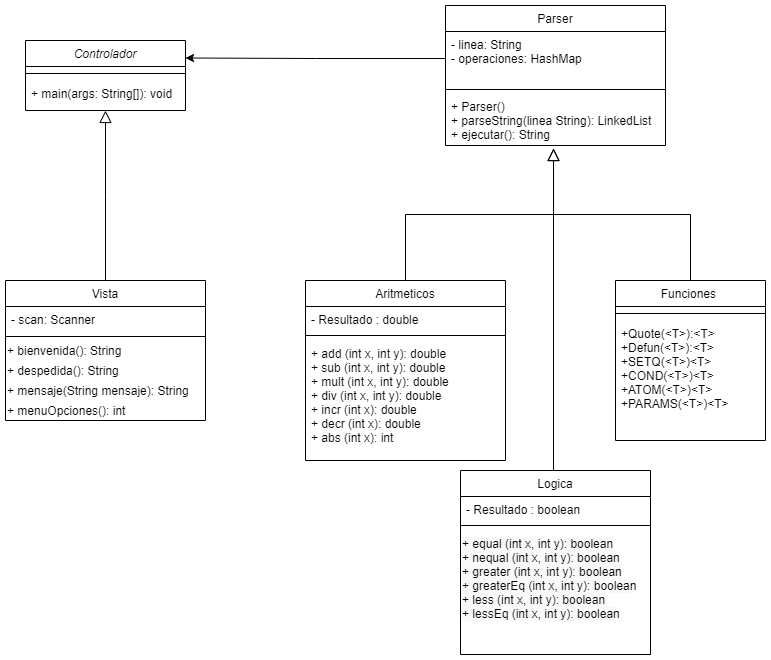

The diagram above was exported from draw.io. Its source (the exported page's mxGraphModel, read from the mxfile embedded in the PNG):
<mxGraphModel dx="1662" dy="762" grid="1" gridSize="10" guides="1" tooltips="1" connect="1" arrows="1" fold="1" page="1" pageScale="1" pageWidth="827" pageHeight="1169" math="0" shadow="0">
  <root>
    <mxCell id="WIyWlLk6GJQsqaUBKTNV-0" />
    <mxCell id="WIyWlLk6GJQsqaUBKTNV-1" parent="WIyWlLk6GJQsqaUBKTNV-0" />
    <mxCell id="zkfFHV4jXpPFQw0GAbJ--0" value="Controlador" style="swimlane;fontStyle=2;align=center;verticalAlign=top;childLayout=stackLayout;horizontal=1;startSize=26;horizontalStack=0;resizeParent=1;resizeLast=0;collapsible=1;marginBottom=0;rounded=0;shadow=0;strokeWidth=1;" parent="WIyWlLk6GJQsqaUBKTNV-1" vertex="1">
      <mxGeometry x="60" y="120" width="160" height="70" as="geometry">
        <mxRectangle x="230" y="140" width="160" height="26" as="alternateBounds" />
      </mxGeometry>
    </mxCell>
    <mxCell id="zkfFHV4jXpPFQw0GAbJ--4" value="" style="line;html=1;strokeWidth=1;align=left;verticalAlign=middle;spacingTop=-1;spacingLeft=3;spacingRight=3;rotatable=0;labelPosition=right;points=[];portConstraint=eastwest;" parent="zkfFHV4jXpPFQw0GAbJ--0" vertex="1">
      <mxGeometry y="26" width="160" height="14" as="geometry" />
    </mxCell>
    <mxCell id="zkfFHV4jXpPFQw0GAbJ--5" value="+ main(args: String[]): void " style="text;align=left;verticalAlign=top;spacingLeft=4;spacingRight=4;overflow=hidden;rotatable=0;points=[[0,0.5],[1,0.5]];portConstraint=eastwest;" parent="zkfFHV4jXpPFQw0GAbJ--0" vertex="1">
      <mxGeometry y="40" width="160" height="26" as="geometry" />
    </mxCell>
    <mxCell id="zkfFHV4jXpPFQw0GAbJ--6" value="Vista" style="swimlane;fontStyle=0;align=center;verticalAlign=top;childLayout=stackLayout;horizontal=1;startSize=26;horizontalStack=0;resizeParent=1;resizeLast=0;collapsible=1;marginBottom=0;rounded=0;shadow=0;strokeWidth=1;" parent="WIyWlLk6GJQsqaUBKTNV-1" vertex="1">
      <mxGeometry x="40" y="360" width="200" height="140" as="geometry">
        <mxRectangle x="130" y="380" width="160" height="26" as="alternateBounds" />
      </mxGeometry>
    </mxCell>
    <mxCell id="zkfFHV4jXpPFQw0GAbJ--7" value="- scan: Scanner" style="text;align=left;verticalAlign=top;spacingLeft=4;spacingRight=4;overflow=hidden;rotatable=0;points=[[0,0.5],[1,0.5]];portConstraint=eastwest;" parent="zkfFHV4jXpPFQw0GAbJ--6" vertex="1">
      <mxGeometry y="26" width="200" height="26" as="geometry" />
    </mxCell>
    <mxCell id="zkfFHV4jXpPFQw0GAbJ--9" value="" style="line;html=1;strokeWidth=1;align=left;verticalAlign=middle;spacingTop=-1;spacingLeft=3;spacingRight=3;rotatable=0;labelPosition=right;points=[];portConstraint=eastwest;" parent="zkfFHV4jXpPFQw0GAbJ--6" vertex="1">
      <mxGeometry y="52" width="200" height="8" as="geometry" />
    </mxCell>
    <mxCell id="-8b4LlGCEa36LnWh1ZUS-0" value="+ bienvenida(): String&lt;br&gt;" style="text;html=1;align=left;verticalAlign=middle;resizable=0;points=[];autosize=1;strokeColor=none;fillColor=none;" parent="zkfFHV4jXpPFQw0GAbJ--6" vertex="1">
      <mxGeometry y="60" width="200" height="20" as="geometry" />
    </mxCell>
    <mxCell id="-8b4LlGCEa36LnWh1ZUS-1" value="+ despedida(): String" style="text;html=1;align=left;verticalAlign=middle;resizable=0;points=[];autosize=1;strokeColor=none;fillColor=none;" parent="zkfFHV4jXpPFQw0GAbJ--6" vertex="1">
      <mxGeometry y="80" width="200" height="20" as="geometry" />
    </mxCell>
    <mxCell id="-8b4LlGCEa36LnWh1ZUS-2" value="+ mensaje(String mensaje): String" style="text;html=1;align=left;verticalAlign=middle;resizable=0;points=[];autosize=1;strokeColor=none;fillColor=none;" parent="zkfFHV4jXpPFQw0GAbJ--6" vertex="1">
      <mxGeometry y="100" width="200" height="20" as="geometry" />
    </mxCell>
    <mxCell id="-8b4LlGCEa36LnWh1ZUS-4" value="+ menuOpciones(): int" style="text;html=1;align=left;verticalAlign=middle;resizable=0;points=[];autosize=1;strokeColor=none;fillColor=none;" parent="zkfFHV4jXpPFQw0GAbJ--6" vertex="1">
      <mxGeometry y="120" width="200" height="20" as="geometry" />
    </mxCell>
    <mxCell id="zkfFHV4jXpPFQw0GAbJ--12" value="" style="endArrow=block;endSize=10;endFill=0;shadow=0;strokeWidth=1;rounded=0;edgeStyle=elbowEdgeStyle;elbow=vertical;" parent="WIyWlLk6GJQsqaUBKTNV-1" source="zkfFHV4jXpPFQw0GAbJ--6" target="zkfFHV4jXpPFQw0GAbJ--0" edge="1">
      <mxGeometry width="160" relative="1" as="geometry">
        <mxPoint x="200" y="203" as="sourcePoint" />
        <mxPoint x="200" y="203" as="targetPoint" />
      </mxGeometry>
    </mxCell>
    <mxCell id="zkfFHV4jXpPFQw0GAbJ--13" value="Funciones " style="swimlane;fontStyle=0;align=center;verticalAlign=top;childLayout=stackLayout;horizontal=1;startSize=26;horizontalStack=0;resizeParent=1;resizeLast=0;collapsible=1;marginBottom=0;rounded=0;shadow=0;strokeWidth=1;" parent="WIyWlLk6GJQsqaUBKTNV-1" vertex="1">
      <mxGeometry x="650" y="360" width="150" height="160" as="geometry">
        <mxRectangle x="340" y="380" width="170" height="26" as="alternateBounds" />
      </mxGeometry>
    </mxCell>
    <mxCell id="zkfFHV4jXpPFQw0GAbJ--15" value="" style="line;html=1;strokeWidth=1;align=left;verticalAlign=middle;spacingTop=-1;spacingLeft=3;spacingRight=3;rotatable=0;labelPosition=right;points=[];portConstraint=eastwest;" parent="zkfFHV4jXpPFQw0GAbJ--13" vertex="1">
      <mxGeometry y="26" width="150" height="14" as="geometry" />
    </mxCell>
    <mxCell id="zkfFHV4jXpPFQw0GAbJ--14" value="+Quote(&lt;T&gt;):&lt;T&gt;&#10;+Defun(&lt;T&gt;):&lt;T&gt;&#10;+SETQ(&lt;T&gt;)&lt;T&gt;&#10;+COND(&lt;T&gt;)&lt;T&gt;&#10;+ATOM(&lt;T&gt;)&lt;T&gt;&#10;+PARAMS(&lt;T&gt;)&lt;T&gt;&#10;&#10;&#10;" style="text;align=left;verticalAlign=top;spacingLeft=4;spacingRight=4;overflow=hidden;rotatable=0;points=[[0,0.5],[1,0.5]];portConstraint=eastwest;" parent="zkfFHV4jXpPFQw0GAbJ--13" vertex="1">
      <mxGeometry y="40" width="150" height="100" as="geometry" />
    </mxCell>
    <mxCell id="zkfFHV4jXpPFQw0GAbJ--16" value="" style="endArrow=block;endSize=10;endFill=0;shadow=0;strokeWidth=1;rounded=0;edgeStyle=elbowEdgeStyle;elbow=vertical;entryX=0.491;entryY=1.058;entryDx=0;entryDy=0;entryPerimeter=0;" parent="WIyWlLk6GJQsqaUBKTNV-1" source="zkfFHV4jXpPFQw0GAbJ--13" target="FnosgPvCk870f4UNRxC3-3" edge="1">
      <mxGeometry width="160" relative="1" as="geometry">
        <mxPoint x="210" y="373" as="sourcePoint" />
        <mxPoint x="450" y="210" as="targetPoint" />
      </mxGeometry>
    </mxCell>
    <mxCell id="w-XRNBL9pREBCz8QF-2V-0" value="Aritmeticos" style="swimlane;fontStyle=0;align=center;verticalAlign=top;childLayout=stackLayout;horizontal=1;startSize=26;horizontalStack=0;resizeParent=1;resizeParentMax=0;resizeLast=0;collapsible=1;marginBottom=0;" parent="WIyWlLk6GJQsqaUBKTNV-1" vertex="1">
      <mxGeometry x="340" y="360" width="200" height="180" as="geometry" />
    </mxCell>
    <mxCell id="x7M5Gby-5_RX8Qg4dBRn-0" value="- Resultado : double&#10;" style="text;strokeColor=none;fillColor=none;align=left;verticalAlign=top;spacingLeft=4;spacingRight=4;overflow=hidden;rotatable=0;points=[[0,0.5],[1,0.5]];portConstraint=eastwest;" parent="w-XRNBL9pREBCz8QF-2V-0" vertex="1">
      <mxGeometry y="26" width="200" height="24" as="geometry" />
    </mxCell>
    <mxCell id="w-XRNBL9pREBCz8QF-2V-2" value="" style="line;strokeWidth=1;fillColor=none;align=left;verticalAlign=middle;spacingTop=-1;spacingLeft=3;spacingRight=3;rotatable=0;labelPosition=right;points=[];portConstraint=eastwest;" parent="w-XRNBL9pREBCz8QF-2V-0" vertex="1">
      <mxGeometry y="50" width="200" height="10" as="geometry" />
    </mxCell>
    <mxCell id="w-XRNBL9pREBCz8QF-2V-3" value="+ add (int x, int y): double&#10;+ sub (int x, int y): double&#10;+ mult (int x, int y): double&#10;+ div (int x, int y): double&#10;+ incr (int x): double&#10;+ decr (int x): double&#10;+ abs (int x): int" style="text;strokeColor=none;fillColor=none;align=left;verticalAlign=top;spacingLeft=4;spacingRight=4;overflow=hidden;rotatable=0;points=[[0,0.5],[1,0.5]];portConstraint=eastwest;" parent="w-XRNBL9pREBCz8QF-2V-0" vertex="1">
      <mxGeometry y="60" width="200" height="120" as="geometry" />
    </mxCell>
    <mxCell id="FnosgPvCk870f4UNRxC3-0" value="Parser" style="swimlane;fontStyle=0;align=center;verticalAlign=top;childLayout=stackLayout;horizontal=1;startSize=26;horizontalStack=0;resizeParent=1;resizeParentMax=0;resizeLast=0;collapsible=1;marginBottom=0;" parent="WIyWlLk6GJQsqaUBKTNV-1" vertex="1">
      <mxGeometry x="480" y="85" width="220" height="140" as="geometry" />
    </mxCell>
    <mxCell id="FnosgPvCk870f4UNRxC3-1" value="- linea: String&#10;- operaciones: HashMap" style="text;strokeColor=none;fillColor=none;align=left;verticalAlign=top;spacingLeft=4;spacingRight=4;overflow=hidden;rotatable=0;points=[[0,0.5],[1,0.5]];portConstraint=eastwest;" parent="FnosgPvCk870f4UNRxC3-0" vertex="1">
      <mxGeometry y="26" width="220" height="54" as="geometry" />
    </mxCell>
    <mxCell id="FnosgPvCk870f4UNRxC3-2" value="" style="line;strokeWidth=1;fillColor=none;align=left;verticalAlign=middle;spacingTop=-1;spacingLeft=3;spacingRight=3;rotatable=0;labelPosition=right;points=[];portConstraint=eastwest;" parent="FnosgPvCk870f4UNRxC3-0" vertex="1">
      <mxGeometry y="80" width="220" height="8" as="geometry" />
    </mxCell>
    <mxCell id="FnosgPvCk870f4UNRxC3-3" value="+ Parser()&#10;+ parseString(linea String): LinkedList&#10;+ ejecutar(): String" style="text;strokeColor=none;fillColor=none;align=left;verticalAlign=top;spacingLeft=4;spacingRight=4;overflow=hidden;rotatable=0;points=[[0,0.5],[1,0.5]];portConstraint=eastwest;" parent="FnosgPvCk870f4UNRxC3-0" vertex="1">
      <mxGeometry y="88" width="220" height="52" as="geometry" />
    </mxCell>
    <mxCell id="FnosgPvCk870f4UNRxC3-4" style="edgeStyle=orthogonalEdgeStyle;rounded=0;orthogonalLoop=1;jettySize=auto;html=1;entryX=1;entryY=0.25;entryDx=0;entryDy=0;" parent="WIyWlLk6GJQsqaUBKTNV-1" source="FnosgPvCk870f4UNRxC3-1" target="zkfFHV4jXpPFQw0GAbJ--0" edge="1">
      <mxGeometry relative="1" as="geometry" />
    </mxCell>
    <mxCell id="GzU23k5RMUL--Pg7o-3O-0" value="" style="endArrow=block;endSize=10;endFill=0;shadow=0;strokeWidth=1;rounded=0;edgeStyle=elbowEdgeStyle;elbow=vertical;exitX=0.5;exitY=0;exitDx=0;exitDy=0;entryX=0.491;entryY=1.058;entryDx=0;entryDy=0;entryPerimeter=0;" parent="WIyWlLk6GJQsqaUBKTNV-1" source="w-XRNBL9pREBCz8QF-2V-0" target="FnosgPvCk870f4UNRxC3-3" edge="1">
      <mxGeometry width="160" relative="1" as="geometry">
        <mxPoint x="210" y="370" as="sourcePoint" />
        <mxPoint x="390" y="200" as="targetPoint" />
      </mxGeometry>
    </mxCell>
    <mxCell id="mUKo5b8iCxjLYlVy9nLV-6" style="edgeStyle=orthogonalEdgeStyle;rounded=0;orthogonalLoop=1;jettySize=auto;html=1;exitX=0.5;exitY=0;exitDx=0;exitDy=0;endArrow=none;endFill=0;" parent="WIyWlLk6GJQsqaUBKTNV-1" source="mUKo5b8iCxjLYlVy9nLV-2" edge="1">
      <mxGeometry relative="1" as="geometry">
        <mxPoint x="588" y="270" as="targetPoint" />
        <Array as="points">
          <mxPoint x="588" y="570" />
        </Array>
        <mxPoint x="613" y="570" as="sourcePoint" />
      </mxGeometry>
    </mxCell>
    <mxCell id="mUKo5b8iCxjLYlVy9nLV-2" value="Logica" style="swimlane;fontStyle=0;align=center;verticalAlign=top;childLayout=stackLayout;horizontal=1;startSize=26;horizontalStack=0;resizeParent=1;resizeLast=0;collapsible=1;marginBottom=0;rounded=0;shadow=0;strokeWidth=1;" parent="WIyWlLk6GJQsqaUBKTNV-1" vertex="1">
      <mxGeometry x="495" y="550" width="190" height="184" as="geometry">
        <mxRectangle x="340" y="380" width="170" height="26" as="alternateBounds" />
      </mxGeometry>
    </mxCell>
    <mxCell id="x7M5Gby-5_RX8Qg4dBRn-1" value="- Resultado : boolean&#10;" style="text;strokeColor=none;fillColor=none;align=left;verticalAlign=top;spacingLeft=4;spacingRight=4;overflow=hidden;rotatable=0;points=[[0,0.5],[1,0.5]];portConstraint=eastwest;" parent="mUKo5b8iCxjLYlVy9nLV-2" vertex="1">
      <mxGeometry y="26" width="190" height="24" as="geometry" />
    </mxCell>
    <mxCell id="mUKo5b8iCxjLYlVy9nLV-3" value="" style="line;html=1;strokeWidth=1;align=left;verticalAlign=middle;spacingTop=-1;spacingLeft=3;spacingRight=3;rotatable=0;labelPosition=right;points=[];portConstraint=eastwest;" parent="mUKo5b8iCxjLYlVy9nLV-2" vertex="1">
      <mxGeometry y="50" width="190" height="10" as="geometry" />
    </mxCell>
    <mxCell id="mUKo5b8iCxjLYlVy9nLV-0" value="&lt;meta charset=&quot;utf-8&quot;&gt;&lt;span style=&quot;color: rgb(0, 0, 0); font-family: helvetica; font-size: 12px; font-style: normal; font-weight: 400; letter-spacing: normal; text-align: left; text-indent: 0px; text-transform: none; word-spacing: 0px; background-color: rgb(248, 249, 250); display: inline; float: none;&quot;&gt;+ equal (int x, int y): boolean&lt;/span&gt;&lt;br style=&quot;padding: 0px; margin: 0px; color: rgb(0, 0, 0); font-family: helvetica; font-size: 12px; font-style: normal; font-weight: 400; letter-spacing: normal; text-align: left; text-indent: 0px; text-transform: none; word-spacing: 0px; background-color: rgb(248, 249, 250);&quot;&gt;&lt;span style=&quot;color: rgb(0, 0, 0); font-family: helvetica; font-size: 12px; font-style: normal; font-weight: 400; letter-spacing: normal; text-align: left; text-indent: 0px; text-transform: none; word-spacing: 0px; background-color: rgb(248, 249, 250); display: inline; float: none;&quot;&gt;+ nequal (int x, int y): boolean&lt;/span&gt;&lt;br style=&quot;padding: 0px; margin: 0px; color: rgb(0, 0, 0); font-family: helvetica; font-size: 12px; font-style: normal; font-weight: 400; letter-spacing: normal; text-align: left; text-indent: 0px; text-transform: none; word-spacing: 0px; background-color: rgb(248, 249, 250);&quot;&gt;&lt;span style=&quot;color: rgb(0, 0, 0); font-family: helvetica; font-size: 12px; font-style: normal; font-weight: 400; letter-spacing: normal; text-align: left; text-indent: 0px; text-transform: none; word-spacing: 0px; background-color: rgb(248, 249, 250); display: inline; float: none;&quot;&gt;+ greater (int x, int y): boolean&lt;/span&gt;&lt;br style=&quot;padding: 0px; margin: 0px; color: rgb(0, 0, 0); font-family: helvetica; font-size: 12px; font-style: normal; font-weight: 400; letter-spacing: normal; text-align: left; text-indent: 0px; text-transform: none; word-spacing: 0px; background-color: rgb(248, 249, 250);&quot;&gt;&lt;span style=&quot;color: rgb(0, 0, 0); font-family: helvetica; font-size: 12px; font-style: normal; font-weight: 400; letter-spacing: normal; text-align: left; text-indent: 0px; text-transform: none; word-spacing: 0px; background-color: rgb(248, 249, 250); display: inline; float: none;&quot;&gt;+ greaterEq (int x, int y): boolean&lt;/span&gt;&lt;br style=&quot;padding: 0px; margin: 0px; color: rgb(0, 0, 0); font-family: helvetica; font-size: 12px; font-style: normal; font-weight: 400; letter-spacing: normal; text-align: left; text-indent: 0px; text-transform: none; word-spacing: 0px; background-color: rgb(248, 249, 250);&quot;&gt;&lt;span style=&quot;color: rgb(0, 0, 0); font-family: helvetica; font-size: 12px; font-style: normal; font-weight: 400; letter-spacing: normal; text-align: left; text-indent: 0px; text-transform: none; word-spacing: 0px; background-color: rgb(248, 249, 250); display: inline; float: none;&quot;&gt;+ less (int x, int y): boolean&amp;nbsp;&lt;/span&gt;&lt;br style=&quot;padding: 0px; margin: 0px; color: rgb(0, 0, 0); font-family: helvetica; font-size: 12px; font-style: normal; font-weight: 400; letter-spacing: normal; text-align: left; text-indent: 0px; text-transform: none; word-spacing: 0px; background-color: rgb(248, 249, 250);&quot;&gt;&lt;span style=&quot;color: rgb(0, 0, 0); font-family: helvetica; font-size: 12px; font-style: normal; font-weight: 400; letter-spacing: normal; text-align: left; text-indent: 0px; text-transform: none; word-spacing: 0px; background-color: rgb(248, 249, 250); display: inline; float: none;&quot;&gt;+ lessEq (int x, int y): boolean&lt;/span&gt;&lt;br style=&quot;padding: 0px; margin: 0px; color: rgb(0, 0, 0); font-family: helvetica; font-size: 12px; font-style: normal; font-weight: 400; letter-spacing: normal; text-align: left; text-indent: 0px; text-transform: none; word-spacing: 0px; background-color: rgb(248, 249, 250);&quot;&gt;" style="text;whiteSpace=wrap;html=1;" parent="mUKo5b8iCxjLYlVy9nLV-2" vertex="1">
      <mxGeometry y="60" width="190" height="100" as="geometry" />
    </mxCell>
  </root>
</mxGraphModel>